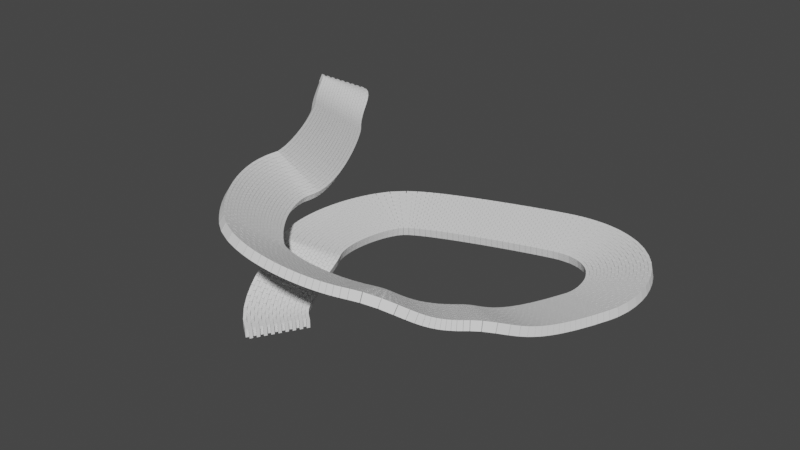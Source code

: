 # Source: TestMur.blend  (saved by Blender 2.92.15; exported with 4.5.12 LTS)
import bpy
from mathutils import Matrix  # noqa: F401  (used for matrix-valued properties, if any)

bpy.ops.wm.read_factory_settings(use_empty=True)
scene = bpy.context.scene
scene.name = 'Scene'

# ---- collections
col_collection = bpy.data.collections.new('Collection'); scene.collection.children.link(col_collection)

# ---- world
world_world = bpy.data.worlds.new('World'); scene.world = world_world
world_world.use_nodes = True; world_world.node_tree.nodes.clear()
_N = world_world.node_tree.nodes; _L = world_world.node_tree.links
n0 = _N.new('ShaderNodeOutputWorld'); n0.name = 'World Output'; n0.location = (300, 300)
n1 = _N.new('ShaderNodeBackground'); n1.name = 'Background'; n1.location = (10, 300)
n1.inputs[0].default_value = (0.05088, 0.05088, 0.05088, 1.0)
_L.new(n1.outputs[0], n0.inputs[0])
n0.is_active_output = True
world_world.color = (0.05088, 0.05088, 0.05088)
world_world.use_sun_shadow = False
world_world.sun_shadow_jitter_overblur = 0.0

# ---- meshes
me_cube_001 = bpy.data.meshes.new('Cube.001')
me_cube_001.from_pydata([(-0.1624, 0.09745, -0.05717), (-0.1624, -0.09745, -0.05717), (-0.1624, 0.09745, 0.05717), (-0.1624, -0.09745, 0.05717), (0.1624, 0.09745, -0.05717), (0.1624, -0.09745, -0.05717), (0.1624, 0.09745, 0.05717), (0.1624, -0.09745, 0.05717)], [], [(0, 1, 3, 2), (2, 3, 7, 6), (6, 7, 5, 4), (4, 5, 1, 0), (2, 6, 4, 0), (7, 3, 1, 5)])
_uv = me_cube_001.uv_layers.new(name='UVMap')
_uv.uv.foreach_set('vector', [0.375, 0.0, 0.625, 0.0, 0.625, 0.25, 0.375, 0.25, 0.375, 0.25, 0.625, 0.25, 0.625, 0.5, 0.375, 0.5, 0.375, 0.5, 0.625, 0.5, 0.625, 0.75, 0.375, 0.75, 0.375, 0.75, 0.625, 0.75, 0.625, 1.0, 0.375, 1.0, 0.125, 0.5, 0.375, 0.5, 0.375, 0.75, 0.125, 0.75, 0.625, 0.5, 0.875, 0.5, 0.875, 0.75, 0.625, 0.75])
me_cube_001.use_remesh_fix_poles = True
me_cube_001.use_remesh_preserve_attributes = False
me_cube_001.use_mirror_vertex_groups = False
me_cube_001.update()

# ---- curves / text
cu_beziercurve_001 = bpy.data.curves.new('BezierCurve.001', 'CURVE')
cu_beziercurve_001.dimensions = '3D'
_sp = cu_beziercurve_001.splines.new('BEZIER'); _sp.bezier_points.add(10)
_sp.bezier_points.foreach_set('co', [-4.871, -4.423, -1.157, -5.546, -2.183, 0.02986, -5.293, 0.8676, 5.96e-08, 0.1316, 2.963, 0.0, 1.891, 0.6865, 1.192e-07, 0.1962, -2.818, 0.5405, -1.827, -4.52, 1.2, -5.574, -4.831, 1.597, -7.706, -1.299, 1.423, -11.15, 5.145, 0.9904, -12.71, 7.316, 1.689])
_sp.bezier_points.foreach_set('handle_left', [-4.355, -4.731, -1.157, -5.233, -2.696, 0.02986, -5.822, 0.0957, 5.96e-08, -0.5683, 2.862, 0.0, 2.142, 1.348, 1.055e-07, 0.7202, -2.343, 0.5405, -1.19, -4.307, 1.2, -5.056, -5.257, 1.597, -7.896, -1.943, 1.423, -10.7, 4.65, 0.9904, -12.12, 7.003, 1.689])
_sp.bezier_points.foreach_set('handle_right', [-5.756, -3.893, -1.157, -5.974, -1.48, 0.02986, -4.893, 1.451, 5.96e-08, 1.869, 3.214, 0.0, 0.8027, -2.181, 1.788e-07, -1.035, -3.933, 0.5405, -3.402, -5.047, 1.2, -6.892, -3.745, 1.597, -7.359, -0.1258, 1.423, -12.4, 6.511, 0.9904, -14.35, 8.181, 1.689])
for _p, _l, _r in zip(_sp.bezier_points, ['ALIGNED', 'ALIGNED', 'ALIGNED', 'ALIGNED', 'ALIGNED', 'ALIGNED', 'ALIGNED', 'ALIGNED', 'ALIGNED', 'ALIGNED', 'ALIGNED'], ['ALIGNED', 'ALIGNED', 'ALIGNED', 'ALIGNED', 'ALIGNED', 'ALIGNED', 'ALIGNED', 'ALIGNED', 'ALIGNED', 'ALIGNED', 'ALIGNED']): _p.handle_left_type = _l; _p.handle_right_type = _r
_sp.order_u = 0
_sp.order_v = 0
cu_beziercurve_001.use_path = True
cu_beziercurve_001.use_path_clamp = True
cu_beziercurve_001.fill_mode = 'FULL'

# ---- objects
ob_empty = bpy.data.objects.new('Empty', None)
ob_cube = bpy.data.objects.new('Cube', me_cube_001)
ob_beziercurve = bpy.data.objects.new('BezierCurve', cu_beziercurve_001)

# ---- transforms, parenting, visibility, modifiers, constraints
ob_empty.location = (-16.63, -0.06773, -1.417)
ob_empty.rotation_euler = (1.571, -0.0, 1.571)
ob_empty.empty_display_type = 'IMAGE'
ob_empty.empty_display_size = 14.77
ob_empty.empty_image_offset = (-0.5, 0.1519)
ob_empty.lineart.crease_threshold = 0.0
ob_cube.location = (0.0, 0.0, 0.0)
ob_cube.lineart.crease_threshold = 0.0
_m = ob_cube.modifiers.new('Array', 'ARRAY')
_m.relative_offset_displace = (0.0, 0.5, 1.05)
_m = ob_cube.modifiers.new('Array.001', 'ARRAY')
_m.count = 9
_m.relative_offset_displace = (0.0, 0.0, 1.025)
_m = ob_cube.modifiers.new('Array.002', 'ARRAY')
_m.fit_type = 'FIT_CURVE'
_m.curve = ob_beziercurve
_m.relative_offset_displace = (0.0, 0.7, 0.0)
_m = ob_cube.modifiers.new('Curve', 'CURVE')
_m.object = ob_beziercurve
_m.deform_axis = 'POS_Y'
ob_beziercurve.location = (0.0, 0.0, 0.0)
ob_beziercurve.lineart.crease_threshold = 0.0

# ---- collection membership
col_collection.objects.link(ob_empty)
col_collection.objects.link(ob_cube)
col_collection.objects.link(ob_beziercurve)

# ---- scene / render settings (as saved in the file)
scene.frame_start = 1; scene.frame_end = 250; scene.frame_set(0)
scene.render.engine = 'BLENDER_EEVEE_NEXT'
scene.cycles.use_denoising = False
scene.cycles.samples = 128
scene.cycles.sampling_pattern = 'TABULATED_SOBOL'
scene.cycles.use_adaptive_sampling = False
scene.cycles.use_light_tree = False
scene.view_settings.view_transform = 'Filmic'
bpy.context.view_layer.update()

# ---- added for rendering (the .blend has no active camera and no usable light): camera, sun
cam_auto = bpy.data.cameras.new('AutoCamera')
cam_auto.lens = 50.0
cam_auto.sensor_width = 36.0
cam_auto.clip_end = 1000.0
ob_auto_camera = bpy.data.objects.new('AutoCamera', cam_auto)
scene.collection.objects.link(ob_auto_camera)
ob_auto_camera.location = (17.4705, -26.4763, 18.4445)
ob_auto_camera.rotation_euler = (1.09748, -7.21219e-08, 0.694738)
scene.camera = ob_auto_camera
light_auto_sun = bpy.data.lights.new('AutoSun', 'SUN')
light_auto_sun.energy = 3.0
light_auto_sun.angle = 0.0523599
ob_auto_sun = bpy.data.objects.new('AutoSun', light_auto_sun)
scene.collection.objects.link(ob_auto_sun)
ob_auto_sun.rotation_euler = (0.872665, 0.174533, 0.523599)
bpy.context.view_layer.update()
